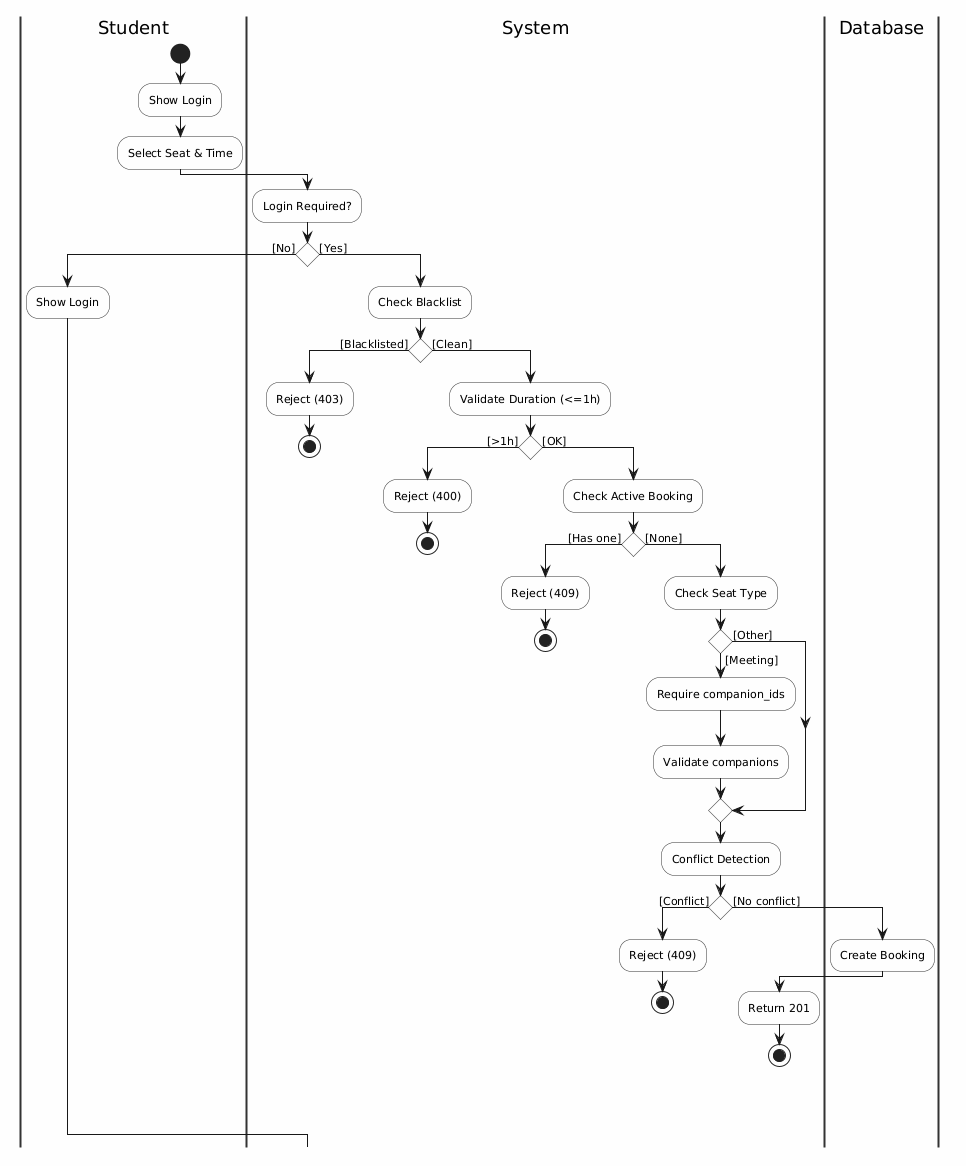

The diagram above was rendered by PlantUML. Its source (embedded in the PNG):
@startuml
skinparam backgroundColor #FEFEFE
skinparam activity {
  BackgroundColor #F8F8F8
  BorderColor #333333
  FontName Arial
  FontSize 11
}
skinparam diamond {
  BackgroundColor #E8E8E8
  BorderColor #333333
  FontName Arial
  FontSize 11
}
skinparam swimlane {
  BorderColor #333333
  BorderThickness 2
  FontName Arial
  FontSize 12
  FontStyle bold
}

|Student|
start
:Show Login;
:Select Seat & Time;

|System|
:Login Required?;
if () then ([No])
  |Student|
  :Show Login;
  |System|
else ([Yes])
  :Check Blacklist;
  if () then ([Blacklisted])
    :Reject (403);
    stop
  else ([Clean])
    :Validate Duration (<=1h);
    if () then ([>1h])
      :Reject (400);
      stop
    else ([OK])
      :Check Active Booking;
      if () then ([Has one])
        :Reject (409);
        stop
      else ([None])
        :Check Seat Type;
        if () then ([Meeting])
          :Require companion_ids;
          :Validate companions;
        else ([Other])
        endif
        :Conflict Detection;
        if () then ([Conflict])
          :Reject (409);
          stop
        else ([No conflict])
          |Database|
          :Create Booking;
          |System|
          :Return 201;
          stop
        endif
      endif
    endif
  endif
endif
@enduml